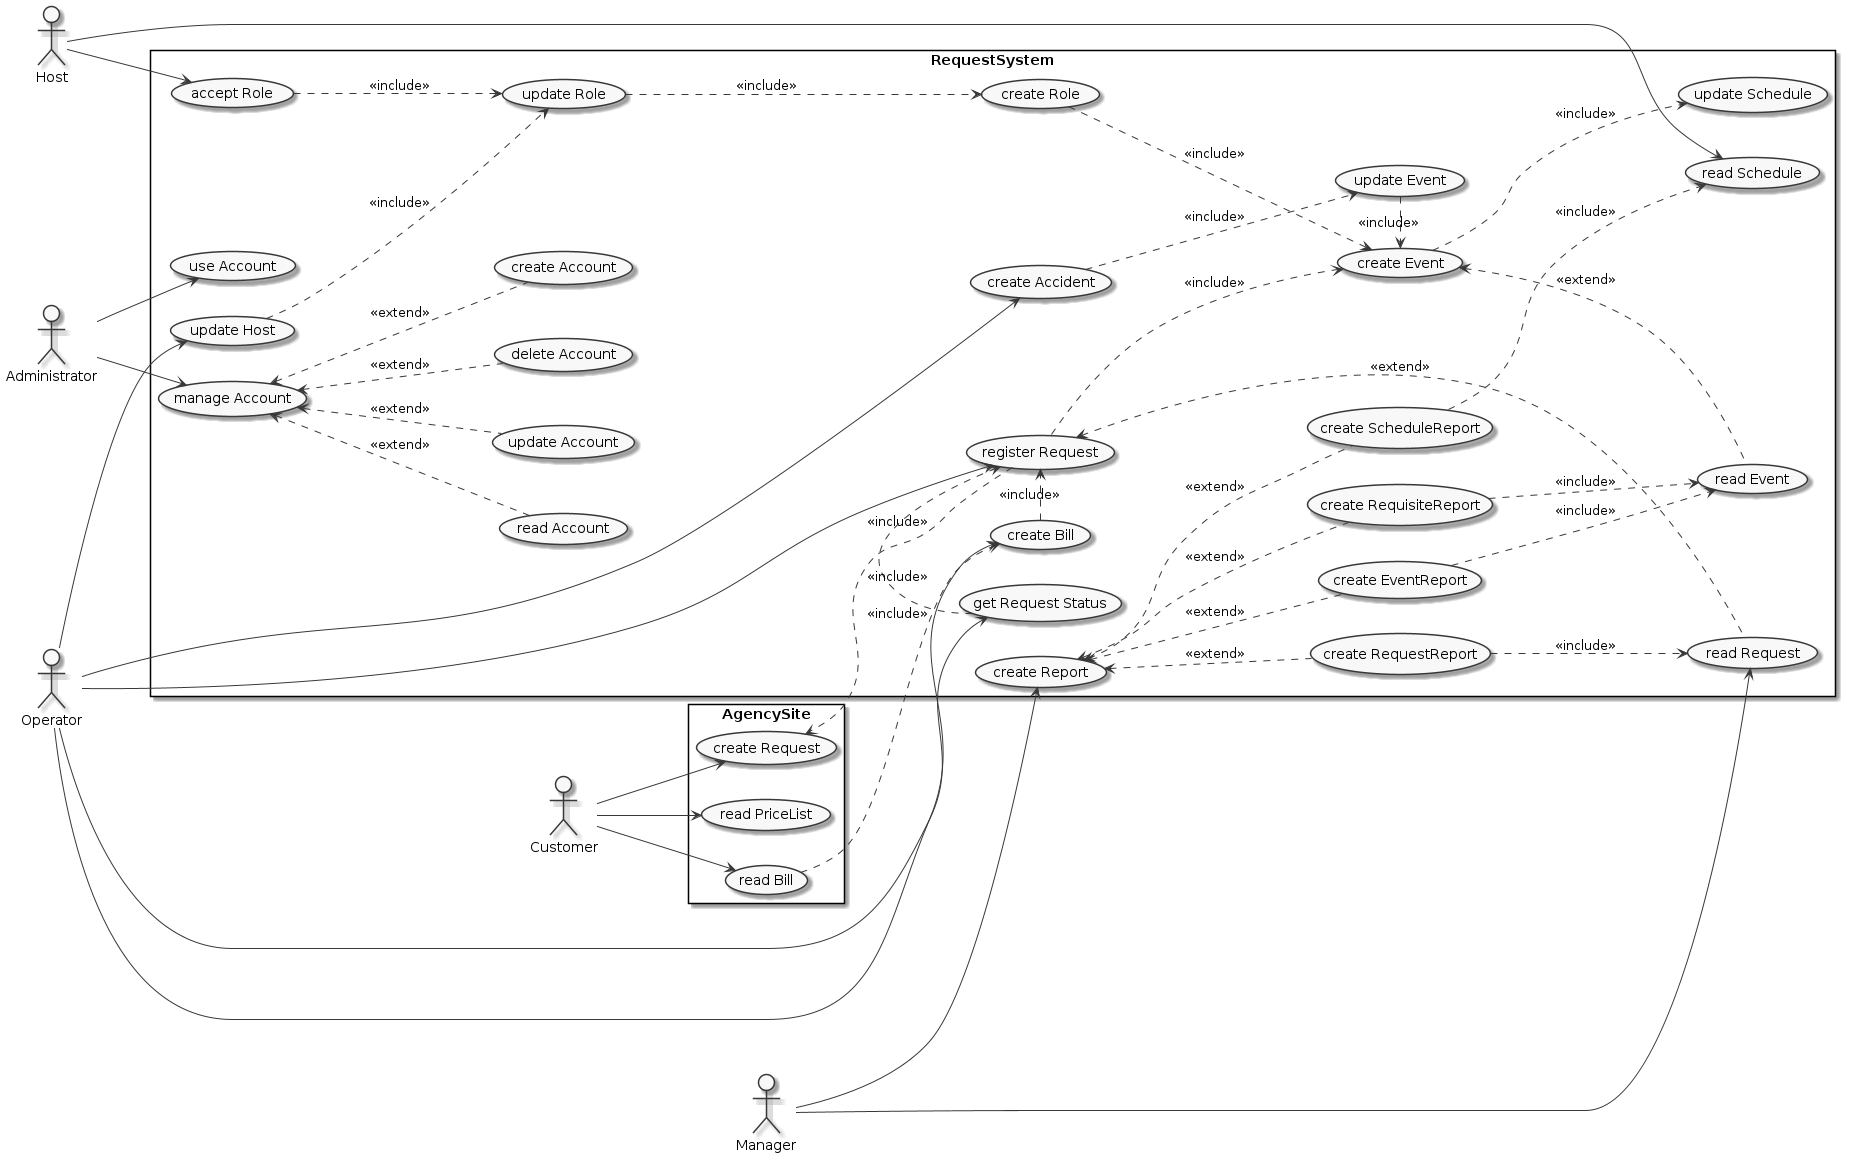

The diagram above was rendered by PlantUML. Its source (embedded in the PNG):
@startuml

!include domain-lib.plantuml

skinparam monochrome true

left to right direction
'top to bottom direction

actor "$Cst" as Cst
actor "$Op" as Op
actor "$Hst" as Hst
actor "$Mn" as Mn
actor "$Adm" as Adm

rectangle RequestSystem {

  'Operator'
  usecase "$reg $Req" as regReq
  usecase "$gt $Req Status" as gtReqSt
  usecase "$cr $Acd" as crAcd
  usecase "$up $Hst" as upHst
  usecase "$cr $Bl" as crBl
  usecase "$cr $Evn" as crEvn
  usecase "$up $Evn" as upEvn
  usecase "$rd $Evn" as rdEvn
  usecase "$cr $Rl" as crRl
  usecase "$up $Rl" as upRl
  usecase "$up $Sch" as upSch

  'Host'
  usecase "$rd $Sch" as rdSch
  usecase "$acc $Rl" as accRl

  'Manager'
  usecase "$rd $Req" as rdReq
  usecase "$cr $Rep" as crRep
  usecase "$cr $ReqRep" as crReqRep
  usecase "$cr $EvnRep" as crEvnRep
  usecase "$cr $SchRep" as crSchRep
  usecase "$cr $RstRep" as crRstRep

  'Administrator'
  usecase "$mn $Acc" as mnAcc
  usecase "$cr $Acc" as crAcc
  usecase "$rd $Acc" as rdAcc
  usecase "$up $Acc" as upAcc
  usecase "$dl $Acc" as dlAcc
  usecase "$us $Acc" as usAcc

}

rectangle AgencySite {

  'Customer'
  usecase "$cr $Req" as crReq
  usecase "$rd $PrcLst" as rdPrcLst
  usecase "$rd $Bl" as rdBl

}

Op --> regReq
regReq .> crReq : <<include>>
regReq ..> crEvn : <<include>>
Op --> gtReqSt
gtReqSt .> regReq : <<include>>
Op --> crAcd
crAcd ..> upEvn : <<include>>
upEvn .> crEvn : <<include>>
Op --> upHst
upHst ..> upRl : <<include>>
upRl ..> crRl : <<include>>
crRl ..> crEvn : <<include>>
Op --> crBl
crBl .> regReq : <<include>>

Hst --> rdSch
Hst --> accRl
accRl ..> upRl : <<include>>

Mn --> rdReq
Mn --> crRep

crEvn <.. rdEvn : <<extend>>
regReq <.. rdReq : <<extend>>
crEvn ..> upSch : <<include>>

crRep <.. crReqRep : <<extend>>
crReqRep ..> rdReq : <<include>>
crRep <.. crEvnRep : <<extend>>
crEvnRep ..> rdEvn : <<include>>
crRep <.. crSchRep : <<extend>>
crSchRep ..> rdSch : <<include>>
crRep <.. crRstRep : <<extend>>
crRstRep ..> rdEvn : <<include>>

Adm --> mnAcc
Adm --> usAcc

mnAcc <.. crAcc : <<extend>>
mnAcc <.. rdAcc : <<extend>>
mnAcc <.. upAcc : <<extend>>
mnAcc <.. dlAcc : <<extend>>

Cst --> rdPrcLst
Cst --> crReq
Cst --> rdBl
rdBl ..> crBl : <<include>>



@enduml